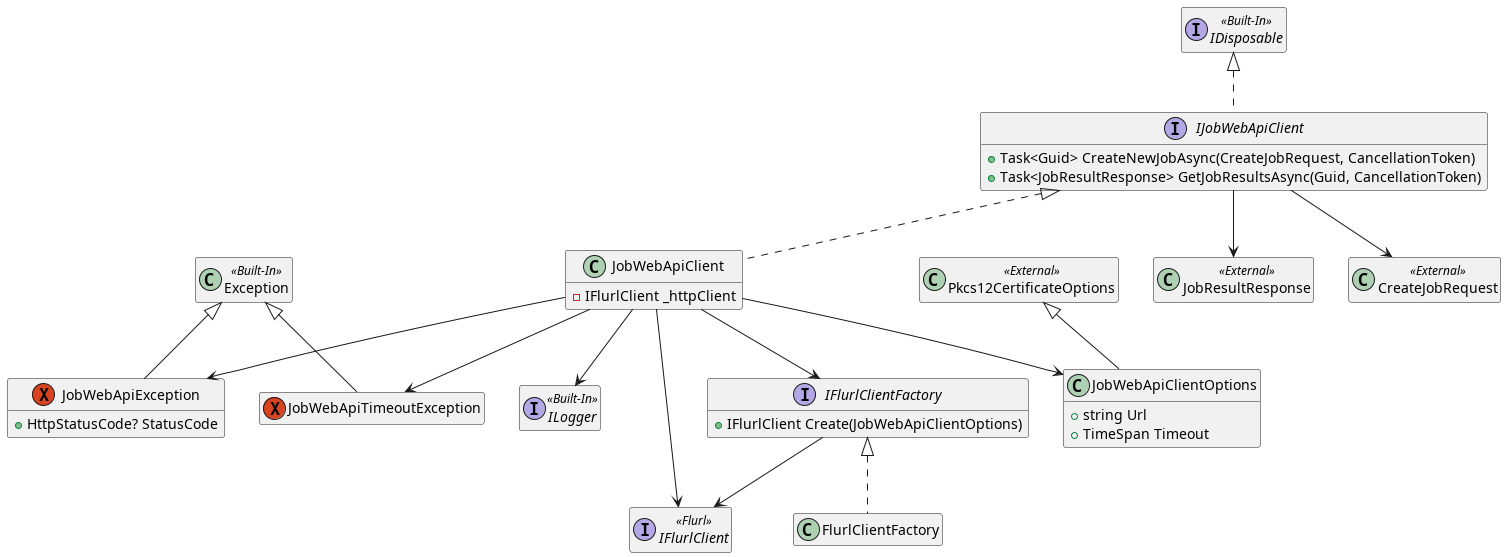

The diagram above was rendered by PlantUML. Its source (embedded in the PNG):
@startuml Job.WebApi.Client classes
hide empty members

class Exception << Built-In >>
interface IDisposable << Built-In >>
interface ILogger << Built-In >>
interface IFlurlClient << Flurl >>
class Pkcs12CertificateOptions << External >>
class JobResultResponse << External >>
class CreateJobRequest << External >>

class JobWebApiClientOptions
{
    +string Url
    +TimeSpan Timeout
}
Pkcs12CertificateOptions <|-- JobWebApiClientOptions

interface IFlurlClientFactory
{
    +IFlurlClient Create(JobWebApiClientOptions)
}
IFlurlClientFactory --> IFlurlClient

class FlurlClientFactory
IFlurlClientFactory <|.. FlurlClientFactory

exception JobWebApiException
{
    {method}+HttpStatusCode? StatusCode
}
Exception <|-- JobWebApiException

exception JobWebApiTimeoutException
Exception <|-- JobWebApiTimeoutException

interface IJobWebApiClient
{
    +Task<Guid> CreateNewJobAsync(CreateJobRequest, CancellationToken)
    +Task<JobResultResponse> GetJobResultsAsync(Guid, CancellationToken)
}
IDisposable <|.. IJobWebApiClient
IJobWebApiClient --> CreateJobRequest
IJobWebApiClient --> JobResultResponse

class JobWebApiClient
{
    -IFlurlClient _httpClient
}
IJobWebApiClient <|.. JobWebApiClient
JobWebApiClient --> IFlurlClientFactory
JobWebApiClient --> JobWebApiClientOptions
JobWebApiClient --> ILogger
JobWebApiClient --> JobWebApiException
JobWebApiClient --> JobWebApiTimeoutException
JobWebApiClient --> IFlurlClient

@enduml